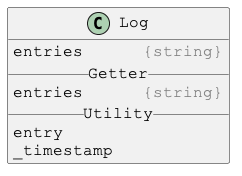

The diagram above was rendered by PlantUML. Its source (embedded in the PNG):
@startuml

skinparam DefaultFontSize 16
skinparam DefaultFontName Courier New

class Log {
entries      <color:gray>{string}</color>
__ Getter __
entries      <color:gray>{string}</color>
__ Utility __
entry
_timestamp
}

@enduml